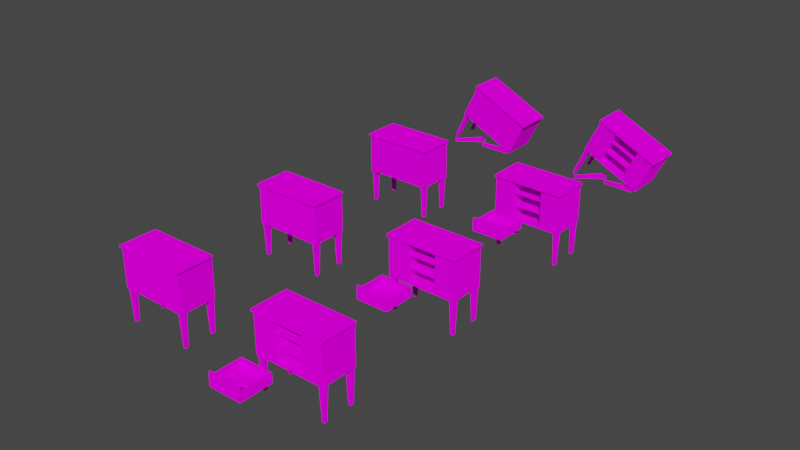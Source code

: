 # Source: tabcabnta.blend  (saved by Blender 2.92.15; exported with 4.5.12 LTS)
import bpy
from mathutils import Matrix  # noqa: F401  (used for matrix-valued properties, if any)

bpy.ops.wm.read_factory_settings(use_empty=True)
scene = bpy.context.scene
scene.name = 'Scene'

# ---- collections
col_collection = bpy.data.collections.new('Collection'); scene.collection.children.link(col_collection)

# ---- images (referenced by path relative to the original .blend; pixels are not part of the script)
import os
ASSET_DIR = os.environ.get("B2B_ASSET_DIR", "")  # directory of the original .blend (textures are referenced by path, not embedded)
HERE = os.path.dirname(os.path.abspath(__file__))  # packed textures are extracted next to this script under _unpacked/

def load_image(name, relpath, width, height, colorspace="sRGB"):
    """Load a texture the original file referenced (path relative to the .blend, or extracted next to this script)."""
    p = next((c for c in (os.path.join(HERE, relpath), os.path.join(ASSET_DIR, relpath)) if relpath and os.path.exists(c)), "")
    if p:
        img = bpy.data.images.load(p, check_existing=True)
        img.name = name
    else:  # same state as the original file: an image datablock whose file is absent (Cycles renders it pink)
        img = bpy.data.images.new(name, width, height)
        img.source = "FILE"
        img.filepath = "//" + (relpath or name)
    img.colorspace_settings.name = colorspace
    return img
img_tabcabnta_png = load_image('tabcabnta.png', 'tabcabnta.png', 1024, 1024, 'sRGB')
img_tabcabntx_png = load_image('tabcabntx.png', 'tabcabntx.png', 1024, 1024, 'sRGB')
img_tabcabnty_png = load_image('tabcabnty.png', 'tabcabnty.png', 1024, 1024, 'sRGB')

# ---- materials (node trees are filled in below, after node groups)
mat_tabcabnta = bpy.data.materials.new('tabcabnta')
mat_tabcabnta.use_transparent_shadow = False
mat_tabcabntx = bpy.data.materials.new('tabcabntx')
mat_tabcabntx.use_transparent_shadow = False
mat_tabcabnty = bpy.data.materials.new('tabcabnty')
mat_tabcabnty.use_transparent_shadow = False

# ---- material node trees
mat_tabcabnta.use_nodes = True; mat_tabcabnta.node_tree.nodes.clear()
_N = mat_tabcabnta.node_tree.nodes; _L = mat_tabcabnta.node_tree.links
n0 = _N.new('ShaderNodeOutputMaterial'); n0.name = 'Material Output'; n0.location = (300, 300)
n1 = _N.new('ShaderNodeBsdfDiffuse'); n1.name = 'Diffuse BSDF'; n1.location = (10, 300)
n1.inputs[1].default_value = 0.5
n2 = _N.new('ShaderNodeTexImage'); n2.name = 'Image Texture'; n2.location = (-280, 280)
n2.image = img_tabcabnta_png
_L.new(n1.outputs[0], n0.inputs[0])
_L.new(n2.outputs[0], n1.inputs[0])
n0.is_active_output = True
mat_tabcabntx.use_nodes = True; mat_tabcabntx.node_tree.nodes.clear()
_N = mat_tabcabntx.node_tree.nodes; _L = mat_tabcabntx.node_tree.links
n0 = _N.new('ShaderNodeOutputMaterial'); n0.name = 'Material Output'; n0.location = (300, 300)
n1 = _N.new('ShaderNodeBsdfDiffuse'); n1.name = 'Diffuse BSDF'; n1.location = (10, 300)
n1.inputs[1].default_value = 0.5
n2 = _N.new('ShaderNodeTexImage'); n2.name = 'Image Texture'; n2.location = (-280, 280)
n2.image = img_tabcabntx_png
_L.new(n1.outputs[0], n0.inputs[0])
_L.new(n2.outputs[0], n1.inputs[0])
n0.is_active_output = True
mat_tabcabnty.use_nodes = True; mat_tabcabnty.node_tree.nodes.clear()
_N = mat_tabcabnty.node_tree.nodes; _L = mat_tabcabnty.node_tree.links
n0 = _N.new('ShaderNodeOutputMaterial'); n0.name = 'Material Output'; n0.location = (300, 300)
n1 = _N.new('ShaderNodeBsdfDiffuse'); n1.name = 'Diffuse BSDF'; n1.location = (10, 300)
n1.inputs[1].default_value = 0.5
n2 = _N.new('ShaderNodeTexImage'); n2.name = 'Image Texture'; n2.location = (-280, 280)
n2.image = img_tabcabnty_png
_L.new(n1.outputs[0], n0.inputs[0])
_L.new(n2.outputs[0], n1.inputs[0])
n0.is_active_output = True

# ---- world
world_world = bpy.data.worlds.new('World'); scene.world = world_world
world_world.use_nodes = True; world_world.node_tree.nodes.clear()
_N = world_world.node_tree.nodes; _L = world_world.node_tree.links
n0 = _N.new('ShaderNodeOutputWorld'); n0.name = 'World Output'; n0.location = (300, 300)
n1 = _N.new('ShaderNodeBackground'); n1.name = 'Background'; n1.location = (10, 300)
n1.inputs[0].default_value = (0.05088, 0.05088, 0.05088, 1.0)
_L.new(n1.outputs[0], n0.inputs[0])
n0.is_active_output = True
world_world.color = (0.05088, 0.05088, 0.05088)
world_world.use_sun_shadow = False
world_world.sun_shadow_jitter_overblur = 0.0

# ---- meshes
me_object0 = bpy.data.meshes.new('Object0')
me_object0.from_pydata([(-2.223, -1.106, -0.2357), (2.223, -1.106, -0.2357), (2.223, 1.196, -0.2357), (-2.223, 1.196, -0.2357), (-2.315, -1.203, 2.365), (2.315, -1.203, 2.365), (2.315, 1.203, 2.365), (-2.315, 1.203, 2.365), (-2.315, -1.203, 2.241), (2.315, -1.203, 2.241), (2.315, 1.203, 2.241), (-2.315, 1.203, 2.241), (1.914, 0.7935, -0.2359), (2.192, 0.7935, -0.2359), (2.192, 1.15, -0.2359), (1.914, 1.15, -0.2359), (1.973, 0.8695, -2.365), (2.133, 0.8695, -2.365), (2.133, 1.074, -2.365), (1.973, 1.074, -2.365), (-2.223, -1.106, 2.24), (2.223, -1.106, 2.24), (2.223, 1.196, 2.24), (-2.223, 1.196, 2.24), (1.914, -1.069, -0.2359), (2.192, -1.069, -0.2359), (2.192, -0.7119, -0.2359), (1.914, -0.7119, -0.2359), (1.973, -0.9926, -2.365), (2.133, -0.9926, -2.365), (2.133, -0.7879, -2.365), (1.973, -0.7879, -2.365), (-2.176, 0.7935, -0.2359), (-1.898, 0.7935, -0.2359), (-1.898, 1.15, -0.2359), (-2.176, 1.15, -0.2359), (-2.117, 0.8695, -2.365), (-1.957, 0.8695, -2.365), (-1.957, 1.074, -2.365), (-2.117, 1.074, -2.365), (-2.176, -1.035, -0.2359), (-1.898, -1.035, -0.2359), (-1.898, -0.6786, -0.2359), (-2.176, -0.6786, -0.2359), (-2.117, -0.9594, -2.365), (-1.957, -0.9594, -2.365), (-1.957, -0.7546, -2.365), (-2.117, -0.7546, -2.365)], [], [(29, 28, 31, 30), (4, 7, 11, 8), (43, 42, 46, 47), (27, 26, 30, 31), (12, 15, 19, 16), (13, 12, 16, 17), (34, 33, 37, 38), (14, 13, 17, 18), (24, 27, 31, 28), (42, 41, 45, 46), (21, 20, 0, 1), (25, 24, 28, 29), (22, 21, 1, 2), (7, 6, 10, 11), (5, 4, 8, 9), (6, 5, 9, 10), (7, 4, 5, 6), (9, 8, 11, 10), (20, 23, 3, 0), (45, 44, 47, 46), (23, 22, 2, 3), (17, 16, 19, 18), (37, 36, 39, 38), (32, 35, 39, 36), (26, 25, 29, 30), (33, 32, 36, 37), (35, 34, 38, 39), (40, 43, 47, 44), (41, 40, 44, 45), (15, 14, 18, 19), (1, 0, 3, 2)])
_uv = me_object0.uv_layers.new(name='UVMap')
_uv.uv.foreach_set('vector', [0.9599, -0.001324, 0.9028, -0.001324, 0.9028, -0.001324, 0.9599, -0.001324, 0.6709, 1.031, 0.6709, -0.03076, 0.659, -0.03076, 0.659, 1.031, 0.8817, 0.9977, 0.9811, 0.9977, 0.9599, -0.001324, 0.9028, -0.001324, 0.8817, 0.9977, 0.9811, 0.9977, 0.9599, -0.001324, 0.9028, -0.001324, 0.9914, 0.9976, 0.887, 0.9976, 0.9092, 0.005286, 0.9692, 0.005286, 0.9811, 0.9977, 0.8817, 0.9977, 0.9028, -0.001324, 0.9599, -0.001324, 0.887, 0.9976, 0.9914, 0.9976, 0.9692, 0.005286, 0.9092, 0.005286, 0.887, 0.9976, 0.9914, 0.9976, 0.9692, 0.005286, 0.9092, 0.005286, 0.9914, 0.9976, 0.887, 0.9976, 0.9092, 0.005286, 0.9692, 0.005286, 0.887, 0.9976, 0.9914, 0.9976, 0.9692, 0.005286, 0.9092, 0.005286, 0.4994, 0.9979, 0.001898, 0.9979, 0.001898, 0.001289, 0.4994, 0.001289, 0.9811, 0.9977, 0.8817, 0.9977, 0.9028, -0.001324, 0.9599, -0.001324, 0.7502, 1.002, 0.8753, 1.002, 0.8753, -0.008505, 0.7502, -0.008505, 0.6709, 0.9987, 0.6709, -0.9181, 0.659, -0.9181, 0.659, 0.9987, 0.6709, -0.9181, 0.6709, 0.9987, 0.659, 0.9987, 0.659, -0.9181, 0.6709, -0.03076, 0.6709, 1.031, 0.659, 1.031, 0.659, -0.03076, 0.7501, 0.9987, 0.4999, 0.9987, 0.4999, -0.9181, 0.7501, -0.9181, 0.4999, -0.9181, 0.4999, 0.9987, 0.7501, 0.9987, 0.7501, -0.9181, 0.8753, 1.002, 0.7502, 1.002, 0.7502, -0.008505, 0.8753, -0.008505, 0.9599, -0.001324, 0.9028, -0.001324, 0.9028, -0.001324, 0.9599, -0.001324, 0.7495, 0.9962, 0.7495, 0.001162, 0.5003, 0.001162, 0.5003, 0.9962, 0.9599, -0.001324, 0.9028, -0.001324, 0.9028, -0.001324, 0.9599, -0.001324, 0.9599, -0.001324, 0.9028, -0.001324, 0.9028, -0.001324, 0.9599, -0.001324, 0.9914, 0.9976, 0.887, 0.9976, 0.9092, 0.005286, 0.9692, 0.005286, 0.887, 0.9976, 0.9914, 0.9976, 0.9692, 0.005286, 0.9092, 0.005286, 0.9811, 0.9977, 0.8817, 0.9977, 0.9028, -0.001324, 0.9599, -0.001324, 0.8817, 0.9977, 0.9811, 0.9977, 0.9599, -0.001324, 0.9028, -0.001324, 0.9914, 0.9976, 0.887, 0.9976, 0.9092, 0.005286, 0.9692, 0.005286, 0.9811, 0.9977, 0.8817, 0.9977, 0.9028, -0.001324, 0.9599, -0.001324, 0.8817, 0.9977, 0.9811, 0.9977, 0.9599, -0.001324, 0.9028, -0.001324, 0.4978, -0.9539, 0.4978, 0.9977, 0.7504, 0.9977, 0.7504, -0.9539])
me_object0.materials.append(mat_tabcabnta)
me_object0.use_remesh_fix_poles = True
me_object0.use_remesh_preserve_attributes = False
me_object0.use_mirror_vertex_groups = False
me_object0.update()
me_object0_001 = bpy.data.meshes.new('Object0.001')
me_object0_001.from_pydata([(-2.223, -1.106, -0.2357), (2.223, -1.106, -0.2357), (2.223, 1.196, -0.2357), (-2.223, 1.196, -0.2357), (-2.315, -1.203, 2.365), (2.315, -1.203, 2.365), (2.315, 1.203, 2.365), (-2.315, 1.203, 2.365), (-2.315, -1.203, 2.241), (2.315, -1.203, 2.241), (2.315, 1.203, 2.241), (-2.315, 1.203, 2.241), (1.914, 0.7935, -0.2359), (2.192, 0.7935, -0.2359), (2.192, 1.15, -0.2359), (1.914, 1.15, -0.2359), (1.973, 0.8695, -2.365), (2.133, 0.8695, -2.365), (2.133, 1.074, -2.365), (1.973, 1.074, -2.365), (-2.223, -1.106, 2.24), (2.223, -1.106, 2.24), (2.223, 1.196, 2.24), (-2.223, 1.196, 2.24), (1.914, -1.069, -0.2359), (2.192, -1.069, -0.2359), (2.192, -0.7119, -0.2359), (1.914, -0.7119, -0.2359), (1.973, -0.9926, -2.365), (2.133, -0.9926, -2.365), (2.133, -0.7879, -2.365), (1.973, -0.7879, -2.365), (-2.176, 0.7935, -0.2359), (-1.898, 0.7935, -0.2359), (-1.898, 1.15, -0.2359), (-2.176, 1.15, -0.2359), (-2.117, 0.8695, -2.365), (-1.957, 0.8695, -2.365), (-1.957, 1.074, -2.365), (-2.117, 1.074, -2.365), (-2.176, -1.035, -0.2359), (-1.898, -1.035, -0.2359), (-1.898, -0.6786, -0.2359), (-2.176, -0.6786, -0.2359), (-2.117, -0.9594, -2.365), (-1.957, -0.9594, -2.365), (-1.957, -0.7546, -2.365), (-2.117, -0.7546, -2.365), (-1.0, -1.106, 2.24), (1.0, -1.106, 2.24), (-0.9492, -1.106, -0.1849), (0.9492, -1.106, -0.1849), (-1.0, -1.106, -0.2357), (-0.9492, -1.106, 2.19), (0.9492, -1.106, 2.19), (1.0, -1.106, -0.2357), (-0.9492, 0.9986, 2.19), (0.9492, 0.9986, 2.19), (-0.9492, 0.9986, -0.1849), (0.9492, 0.9986, -0.1849), (-0.9492, -0.9472, 0.6516), (0.9492, -0.9472, 0.6516), (-0.9492, 0.9986, 0.6516), (0.9492, 0.9986, 0.6516), (-0.9492, -0.9472, 0.5965), (0.9492, -0.9472, 0.5965), (-0.9492, 0.9986, 0.5965), (0.9492, 0.9986, 0.5965), (-0.9492, -0.9472, 1.478), (0.9492, -0.9472, 1.478), (-0.9492, 0.9986, 1.478), (0.9492, 0.9986, 1.478), (-0.9492, -0.9472, 1.423), (0.9492, -0.9472, 1.423), (-0.9492, 0.9986, 1.423), (0.9492, 0.9986, 1.423)], [], [(29, 28, 31, 30), (4, 7, 11, 8), (43, 42, 46, 47), (27, 26, 30, 31), (12, 15, 19, 16), (13, 12, 16, 17), (34, 33, 37, 38), (14, 13, 17, 18), (24, 27, 31, 28), (42, 41, 45, 46), (25, 24, 28, 29), (22, 21, 1, 2), (7, 6, 10, 11), (5, 4, 8, 9), (6, 5, 9, 10), (7, 4, 5, 6), (9, 8, 11, 10), (20, 23, 3, 0), (45, 44, 47, 46), (23, 22, 2, 3), (17, 16, 19, 18), (37, 36, 39, 38), (32, 35, 39, 36), (26, 25, 29, 30), (33, 32, 36, 37), (35, 34, 38, 39), (40, 43, 47, 44), (41, 40, 44, 45), (15, 14, 18, 19), (1, 55, 52, 0, 3, 2), (52, 48, 20, 0), (50, 51, 59, 58), (21, 49, 55, 1), (53, 54, 49, 48), (51, 50, 52, 55), (54, 51, 55, 49), (50, 53, 48, 52), (59, 57, 56, 58), (54, 53, 56, 57), (51, 54, 57, 59), (53, 50, 58, 56), (60, 61, 63, 62), (64, 66, 67, 65), (68, 72, 73, 69), (72, 74, 75, 73), (68, 69, 71, 70), (60, 64, 65, 61)])
_uv = me_object0_001.uv_layers.new(name='UVMap')
_uv.uv.foreach_set('vector', [0.9599, -0.001324, 0.9028, -0.001324, 0.9028, -0.001324, 0.9599, -0.001324, 0.6709, 1.031, 0.6709, -0.03076, 0.659, -0.03076, 0.659, 1.031, 0.8817, 0.9977, 0.9811, 0.9977, 0.9599, -0.001324, 0.9028, -0.001324, 0.8817, 0.9977, 0.9811, 0.9977, 0.9599, -0.001324, 0.9028, -0.001324, 0.9914, 0.9976, 0.887, 0.9976, 0.9092, 0.005286, 0.9692, 0.005286, 0.9811, 0.9977, 0.8817, 0.9977, 0.9028, -0.001324, 0.9599, -0.001324, 0.887, 0.9976, 0.9914, 0.9976, 0.9692, 0.005286, 0.9092, 0.005286, 0.887, 0.9976, 0.9914, 0.9976, 0.9692, 0.005286, 0.9092, 0.005286, 0.9914, 0.9976, 0.887, 0.9976, 0.9092, 0.005286, 0.9692, 0.005286, 0.887, 0.9976, 0.9914, 0.9976, 0.9692, 0.005286, 0.9092, 0.005286, 0.9811, 0.9977, 0.8817, 0.9977, 0.9028, -0.001324, 0.9599, -0.001324, 0.7502, 1.002, 0.8753, 1.002, 0.8753, -0.008505, 0.7502, -0.008505, 0.6709, 0.9987, 0.6709, -0.9181, 0.659, -0.9181, 0.659, 0.9987, 0.6709, -0.9181, 0.6709, 0.9987, 0.659, 0.9987, 0.659, -0.9181, 0.6709, -0.03076, 0.6709, 1.031, 0.659, 1.031, 0.659, -0.03076, 0.7501, 0.9987, 0.4999, 0.9987, 0.4999, -0.9181, 0.7501, -0.9181, 0.4999, -0.9181, 0.4999, 0.9987, 0.7501, 0.9987, 0.7501, -0.9181, 0.8753, 1.002, 0.7502, 1.002, 0.7502, -0.008505, 0.8753, -0.008505, 0.9599, -0.001324, 0.9028, -0.001324, 0.9028, -0.001324, 0.9599, -0.001324, 0.7495, 0.9962, 0.7495, 0.001162, 0.5003, 0.001162, 0.5003, 0.9962, 0.9599, -0.001324, 0.9028, -0.001324, 0.9028, -0.001324, 0.9599, -0.001324, 0.9599, -0.001324, 0.9028, -0.001324, 0.9028, -0.001324, 0.9599, -0.001324, 0.9914, 0.9976, 0.887, 0.9976, 0.9092, 0.005286, 0.9692, 0.005286, 0.887, 0.9976, 0.9914, 0.9976, 0.9692, 0.005286, 0.9092, 0.005286, 0.9811, 0.9977, 0.8817, 0.9977, 0.9028, -0.001324, 0.9599, -0.001324, 0.8817, 0.9977, 0.9811, 0.9977, 0.9599, -0.001324, 0.9028, -0.001324, 0.9914, 0.9976, 0.887, 0.9976, 0.9092, 0.005286, 0.9692, 0.005286, 0.9811, 0.9977, 0.8817, 0.9977, 0.9028, -0.001324, 0.9599, -0.001324, 0.8817, 0.9977, 0.9811, 0.9977, 0.9599, -0.001324, 0.9028, -0.001324, 0.4978, -0.9539, 0.4978, -0.4171, 0.4978, 0.4609, 0.4978, 0.9977, 0.7504, 0.9977, 0.7504, -0.9539, 0.1387, 0.001289, 0.1387, 0.9979, 0.001898, 0.9979, 0.001898, 0.001289, 0.5, 0.0, 0.75, 0.0, 0.75, 1.0, 0.5, 1.0, 0.4994, 0.9979, 0.3626, 0.9979, 0.3626, 0.001289, 0.4994, 0.001289, 0.1444, 0.9775, 0.3569, 0.9775, 0.3626, 0.9979, 0.1387, 0.9979, 0.3569, 0.02173, 0.1444, 0.02173, 0.1387, 0.001289, 0.3626, 0.001289, 0.3569, 0.9775, 0.3569, 0.02173, 0.3626, 0.001289, 0.3626, 0.9979, 0.1444, 0.02173, 0.1444, 0.9775, 0.1387, 0.9979, 0.1387, 0.001289, 0.75, 0.0, 0.75, 1.0, 0.5, 1.0, 0.5, 0.0, 0.75, 1.0, 0.5, 1.0, 0.5, 0.0, 0.75, 0.0, 0.5, 0.0, 0.5, 1.0, 0.75, 1.0, 0.75, 0.0, 0.5, 1.0, 0.5, 0.0, 0.75, 0.0, 0.75, 1.0, 0.5, 0.0, 0.75, 0.0, 0.75, 1.0, 0.5, 1.0, 0.5, 0.0, 0.5, 1.0, 0.75, 1.0, 0.75, 0.0, 0.5, 0.0, 0.5, 0.0, 0.75, 0.0, 0.75, 0.0, 0.5, 0.0, 0.5, 1.0, 0.75, 1.0, 0.75, 0.0, 0.5, 0.0, 0.75, 0.0, 0.75, 1.0, 0.5, 1.0, 0.5, 0.0, 0.5, 0.0, 0.75, 0.0, 0.75, 0.0])
me_object0_001.materials.append(mat_tabcabnta)
me_object0_001.use_remesh_fix_poles = True
me_object0_001.use_remesh_preserve_attributes = False
me_object0_001.use_mirror_vertex_groups = False
me_object0_001.update()
me_object0_002 = bpy.data.meshes.new('Object0.002')
me_object0_002.from_pydata([(-1.0, -1.0, -0.4127), (-1.0, -1.0, 0.4127), (1.0, -1.0, 0.4127), (1.0, -1.0, -0.4127), (1.0, -0.8973, 0.4127), (-1.0, -0.8973, 0.4127), (0.9221, -0.8194, 0.1659), (-0.9221, -0.8194, 0.1659), (1.0, 1.0, -0.4127), (-1.0, 1.0, -0.4127), (-0.9221, 0.9225, 0.1659), (0.9221, 0.9225, 0.1659), (1.0, -0.8973, 0.1659), (-1.0, -0.8973, 0.1659), (1.0, 1.0, 0.1659), (-1.0, 1.0, 0.1659), (0.9221, -0.8194, -0.3177), (-0.9221, -0.8194, -0.3177), (0.9221, 0.9225, -0.3177), (-0.9221, 0.9225, -0.3177)], [], [(3, 2, 1, 0), (12, 13, 5, 4), (0, 1, 5, 13, 15, 9), (12, 4, 2, 3, 8, 14), (2, 4, 5, 1), (8, 9, 15, 14), (7, 17, 19, 10), (7, 13, 12, 6), (11, 14, 15, 10), (10, 15, 13, 7), (6, 12, 14, 11), (16, 18, 19, 17), (6, 16, 17, 7), (11, 18, 16, 6), (10, 19, 18, 11), (3, 0, 9, 8)])
_uv = me_object0_002.uv_layers.new(name='UVMap')
_uv.uv.foreach_set('vector', [0.3626, 0.3335, 0.3626, 0.6657, 0.1387, 0.6657, 0.1387, 0.3335, 0.5312, 0.05674, 0.5312, 0.9522, 0.5561, 0.9522, 0.5561, 0.05674, 0.5, 2.98e-08, 0.75, 0.0, 0.75, 0.05151, 0.6753, 0.05151, 0.6753, 1.0, 0.5, 1.0, 0.6753, 0.9485, 0.75, 0.9485, 0.75, 1.0, 0.5, 1.0, 0.5, 2.98e-08, 0.6753, 0.0, 0.5265, -0.003074, 0.5339, -0.003074, 0.5339, 0.5716, 0.5265, 0.5716, 0.6184, 0.03945, 0.6184, 0.9349, 0.6766, 0.9349, 0.6766, 0.03945, 0.7323, 0.9705, 0.6682, 0.9705, 0.6682, 0.04675, 0.7323, 0.04675, 0.1347, 0.04105, 0.125, 0.0, 0.375, 0.0, 0.3653, 0.04105, 0.3653, 0.959, 0.375, 1.0, 0.125, 1.0, 0.1347, 0.959, 0.1347, 0.959, 0.125, 1.0, 0.125, 0.0, 0.1347, 0.04105, 0.3653, 0.04105, 0.375, 0.0, 0.375, 1.0, 0.3653, 0.959, 0.75, 0.0, 0.75, 1.0, 0.5, 1.0, 0.5, 0.0, 0.6533, -0.02131, 0.5868, -0.02131, 0.5868, 0.9932, 0.6533, 0.9932, 0.7323, 0.04675, 0.6682, 0.04675, 0.6682, 0.9705, 0.7323, 0.9705, 0.6533, 0.9932, 0.5868, 0.9932, 0.5868, -0.02131, 0.6533, -0.02131, 0.75, 1.0, 0.5, 1.0, 0.5, 0.0, 0.75, 0.0])
me_object0_002.materials.append(mat_tabcabnta)
me_object0_002.use_remesh_fix_poles = True
me_object0_002.use_remesh_preserve_attributes = False
me_object0_002.use_mirror_vertex_groups = False
me_object0_002.update()
me_object0_003 = bpy.data.meshes.new('Object0.003')
me_object0_003.from_pydata([(-2.223, -1.106, -0.2357), (2.223, -1.106, -0.2357), (2.223, 1.196, -0.2357), (-2.223, 1.196, -0.2357), (-2.315, -1.203, 2.365), (2.315, -1.203, 2.365), (2.315, 1.203, 2.365), (-2.315, 1.203, 2.365), (-2.315, -1.203, 2.241), (2.315, -1.203, 2.241), (2.315, 1.203, 2.241), (-2.315, 1.203, 2.241), (1.914, 0.7935, -0.2359), (2.192, 0.7935, -0.2359), (2.192, 1.15, -0.2359), (1.914, 1.15, -0.2359), (1.973, 0.8695, -2.365), (2.133, 0.8695, -2.365), (2.133, 1.074, -2.365), (1.973, 1.074, -2.365), (-2.223, -1.106, 2.24), (2.223, -1.106, 2.24), (2.223, 1.196, 2.24), (-2.223, 1.196, 2.24), (1.914, -1.069, -0.2359), (2.192, -1.069, -0.2359), (2.192, -0.7119, -0.2359), (1.914, -0.7119, -0.2359), (1.973, -0.9926, -2.365), (2.133, -0.9926, -2.365), (2.133, -0.7879, -2.365), (1.973, -0.7879, -2.365), (-2.176, 0.7935, -0.2359), (-1.898, 0.7935, -0.2359), (-1.898, 1.15, -0.2359), (-2.176, 1.15, -0.2359), (-2.117, 0.8695, -2.365), (-1.957, 0.8695, -2.365), (-1.957, 1.074, -2.365), (-2.117, 1.074, -2.365), (-2.176, -1.035, -0.2359), (-1.898, -1.035, -0.2359), (-1.898, -0.6786, -0.2359), (-2.176, -0.6786, -0.2359), (-2.117, -0.9594, -2.365), (-1.957, -0.9594, -2.365), (-1.957, -0.7546, -2.365), (-2.117, -0.7546, -2.365)], [], [(29, 28, 31, 30), (4, 7, 11, 8), (43, 42, 46, 47), (27, 26, 30, 31), (12, 15, 19, 16), (13, 12, 16, 17), (34, 33, 37, 38), (14, 13, 17, 18), (24, 27, 31, 28), (42, 41, 45, 46), (21, 20, 0, 1), (25, 24, 28, 29), (22, 21, 1, 2), (7, 6, 10, 11), (5, 4, 8, 9), (6, 5, 9, 10), (7, 4, 5, 6), (9, 8, 11, 10), (20, 23, 3, 0), (45, 44, 47, 46), (23, 22, 2, 3), (17, 16, 19, 18), (37, 36, 39, 38), (32, 35, 39, 36), (26, 25, 29, 30), (33, 32, 36, 37), (35, 34, 38, 39), (40, 43, 47, 44), (41, 40, 44, 45), (15, 14, 18, 19), (1, 0, 3, 2)])
_uv = me_object0_003.uv_layers.new(name='UVMap')
_uv.uv.foreach_set('vector', [0.9599, -0.001324, 0.9028, -0.001324, 0.9028, -0.001324, 0.9599, -0.001324, 0.6709, 1.031, 0.6709, -0.03076, 0.659, -0.03076, 0.659, 1.031, 0.8817, 0.9977, 0.9811, 0.9977, 0.9599, -0.001324, 0.9028, -0.001324, 0.8817, 0.9977, 0.9811, 0.9977, 0.9599, -0.001324, 0.9028, -0.001324, 0.9914, 0.9976, 0.887, 0.9976, 0.9092, 0.005286, 0.9692, 0.005286, 0.9811, 0.9977, 0.8817, 0.9977, 0.9028, -0.001324, 0.9599, -0.001324, 0.887, 0.9976, 0.9914, 0.9976, 0.9692, 0.005286, 0.9092, 0.005286, 0.887, 0.9976, 0.9914, 0.9976, 0.9692, 0.005286, 0.9092, 0.005286, 0.9914, 0.9976, 0.887, 0.9976, 0.9092, 0.005286, 0.9692, 0.005286, 0.887, 0.9976, 0.9914, 0.9976, 0.9692, 0.005286, 0.9092, 0.005286, 0.4994, 0.9979, 0.001898, 0.9979, 0.001898, 0.001289, 0.4994, 0.001289, 0.9811, 0.9977, 0.8817, 0.9977, 0.9028, -0.001324, 0.9599, -0.001324, 0.7502, 1.002, 0.8753, 1.002, 0.8753, -0.008505, 0.7502, -0.008505, 0.6709, 0.9987, 0.6709, -0.9181, 0.659, -0.9181, 0.659, 0.9987, 0.6709, -0.9181, 0.6709, 0.9987, 0.659, 0.9987, 0.659, -0.9181, 0.6709, -0.03076, 0.6709, 1.031, 0.659, 1.031, 0.659, -0.03076, 0.7501, 0.9987, 0.4999, 0.9987, 0.4999, -0.9181, 0.7501, -0.9181, 0.4999, -0.9181, 0.4999, 0.9987, 0.7501, 0.9987, 0.7501, -0.9181, 0.8753, 1.002, 0.7502, 1.002, 0.7502, -0.008505, 0.8753, -0.008505, 0.9599, -0.001324, 0.9028, -0.001324, 0.9028, -0.001324, 0.9599, -0.001324, 0.7495, 0.9962, 0.7495, 0.001162, 0.5003, 0.001162, 0.5003, 0.9962, 0.9599, -0.001324, 0.9028, -0.001324, 0.9028, -0.001324, 0.9599, -0.001324, 0.9599, -0.001324, 0.9028, -0.001324, 0.9028, -0.001324, 0.9599, -0.001324, 0.9914, 0.9976, 0.887, 0.9976, 0.9092, 0.005286, 0.9692, 0.005286, 0.887, 0.9976, 0.9914, 0.9976, 0.9692, 0.005286, 0.9092, 0.005286, 0.9811, 0.9977, 0.8817, 0.9977, 0.9028, -0.001324, 0.9599, -0.001324, 0.8817, 0.9977, 0.9811, 0.9977, 0.9599, -0.001324, 0.9028, -0.001324, 0.9914, 0.9976, 0.887, 0.9976, 0.9092, 0.005286, 0.9692, 0.005286, 0.9811, 0.9977, 0.8817, 0.9977, 0.9028, -0.001324, 0.9599, -0.001324, 0.8817, 0.9977, 0.9811, 0.9977, 0.9599, -0.001324, 0.9028, -0.001324, 0.4978, -0.9539, 0.4978, 0.9977, 0.7504, 0.9977, 0.7504, -0.9539])
me_object0_003.materials.append(mat_tabcabntx)
me_object0_003.use_remesh_fix_poles = True
me_object0_003.use_remesh_preserve_attributes = False
me_object0_003.use_mirror_vertex_groups = False
me_object0_003.update()
me_object0_004 = bpy.data.meshes.new('Object0.004')
me_object0_004.from_pydata([(-2.223, -1.106, -0.2357), (2.223, -1.106, -0.2357), (2.223, 1.196, -0.2357), (-2.223, 1.196, -0.2357), (-2.315, -1.203, 2.365), (2.315, -1.203, 2.365), (2.315, 1.203, 2.365), (-2.315, 1.203, 2.365), (-2.315, -1.203, 2.241), (2.315, -1.203, 2.241), (2.315, 1.203, 2.241), (-2.315, 1.203, 2.241), (1.914, 0.7935, -0.2359), (2.192, 0.7935, -0.2359), (2.192, 1.15, -0.2359), (1.914, 1.15, -0.2359), (1.973, 0.8695, -2.365), (2.133, 0.8695, -2.365), (2.133, 1.074, -2.365), (1.973, 1.074, -2.365), (-2.223, -1.106, 2.24), (2.223, -1.106, 2.24), (2.223, 1.196, 2.24), (-2.223, 1.196, 2.24), (1.914, -1.069, -0.2359), (2.192, -1.069, -0.2359), (2.192, -0.7119, -0.2359), (1.914, -0.7119, -0.2359), (1.973, -0.9926, -2.365), (2.133, -0.9926, -2.365), (2.133, -0.7879, -2.365), (1.973, -0.7879, -2.365), (-2.176, 0.7935, -0.2359), (-1.898, 0.7935, -0.2359), (-1.898, 1.15, -0.2359), (-2.176, 1.15, -0.2359), (-2.117, 0.8695, -2.365), (-1.957, 0.8695, -2.365), (-1.957, 1.074, -2.365), (-2.117, 1.074, -2.365), (-2.176, -1.035, -0.2359), (-1.898, -1.035, -0.2359), (-1.898, -0.6786, -0.2359), (-2.176, -0.6786, -0.2359), (-2.117, -0.9594, -2.365), (-1.957, -0.9594, -2.365), (-1.957, -0.7546, -2.365), (-2.117, -0.7546, -2.365), (-1.0, -1.106, 2.24), (1.0, -1.106, 2.24), (-0.9492, -1.106, -0.1849), (0.9492, -1.106, -0.1849), (-1.0, -1.106, -0.2357), (-0.9492, -1.106, 2.19), (0.9492, -1.106, 2.19), (1.0, -1.106, -0.2357), (-0.9492, 0.9986, 2.19), (0.9492, 0.9986, 2.19), (-0.9492, 0.9986, -0.1849), (0.9492, 0.9986, -0.1849), (-0.9492, -0.9472, 0.6516), (0.9492, -0.9472, 0.6516), (-0.9492, 0.9986, 0.6516), (0.9492, 0.9986, 0.6516), (-0.9492, -0.9472, 0.5965), (0.9492, -0.9472, 0.5965), (-0.9492, 0.9986, 0.5965), (0.9492, 0.9986, 0.5965), (-0.9492, -0.9472, 1.478), (0.9492, -0.9472, 1.478), (-0.9492, 0.9986, 1.478), (0.9492, 0.9986, 1.478), (-0.9492, -0.9472, 1.423), (0.9492, -0.9472, 1.423), (-0.9492, 0.9986, 1.423), (0.9492, 0.9986, 1.423)], [], [(29, 28, 31, 30), (4, 7, 11, 8), (43, 42, 46, 47), (27, 26, 30, 31), (12, 15, 19, 16), (13, 12, 16, 17), (34, 33, 37, 38), (14, 13, 17, 18), (24, 27, 31, 28), (42, 41, 45, 46), (25, 24, 28, 29), (22, 21, 1, 2), (7, 6, 10, 11), (5, 4, 8, 9), (6, 5, 9, 10), (7, 4, 5, 6), (9, 8, 11, 10), (20, 23, 3, 0), (45, 44, 47, 46), (23, 22, 2, 3), (17, 16, 19, 18), (37, 36, 39, 38), (32, 35, 39, 36), (26, 25, 29, 30), (33, 32, 36, 37), (35, 34, 38, 39), (40, 43, 47, 44), (41, 40, 44, 45), (15, 14, 18, 19), (1, 55, 52, 0, 3, 2), (52, 48, 20, 0), (50, 51, 59, 58), (21, 49, 55, 1), (53, 54, 49, 48), (51, 50, 52, 55), (54, 51, 55, 49), (50, 53, 48, 52), (59, 57, 56, 58), (54, 53, 56, 57), (51, 54, 57, 59), (53, 50, 58, 56), (60, 61, 63, 62), (64, 66, 67, 65), (68, 72, 73, 69), (72, 74, 75, 73), (68, 69, 71, 70), (60, 64, 65, 61)])
_uv = me_object0_004.uv_layers.new(name='UVMap')
_uv.uv.foreach_set('vector', [0.9599, -0.001324, 0.9028, -0.001324, 0.9028, -0.001324, 0.9599, -0.001324, 0.6709, 1.031, 0.6709, -0.03076, 0.659, -0.03076, 0.659, 1.031, 0.8817, 0.9977, 0.9811, 0.9977, 0.9599, -0.001324, 0.9028, -0.001324, 0.8817, 0.9977, 0.9811, 0.9977, 0.9599, -0.001324, 0.9028, -0.001324, 0.9914, 0.9976, 0.887, 0.9976, 0.9092, 0.005286, 0.9692, 0.005286, 0.9811, 0.9977, 0.8817, 0.9977, 0.9028, -0.001324, 0.9599, -0.001324, 0.887, 0.9976, 0.9914, 0.9976, 0.9692, 0.005286, 0.9092, 0.005286, 0.887, 0.9976, 0.9914, 0.9976, 0.9692, 0.005286, 0.9092, 0.005286, 0.9914, 0.9976, 0.887, 0.9976, 0.9092, 0.005286, 0.9692, 0.005286, 0.887, 0.9976, 0.9914, 0.9976, 0.9692, 0.005286, 0.9092, 0.005286, 0.9811, 0.9977, 0.8817, 0.9977, 0.9028, -0.001324, 0.9599, -0.001324, 0.7502, 1.002, 0.8753, 1.002, 0.8753, -0.008505, 0.7502, -0.008505, 0.6709, 0.9987, 0.6709, -0.9181, 0.659, -0.9181, 0.659, 0.9987, 0.6709, -0.9181, 0.6709, 0.9987, 0.659, 0.9987, 0.659, -0.9181, 0.6709, -0.03076, 0.6709, 1.031, 0.659, 1.031, 0.659, -0.03076, 0.7501, 0.9987, 0.4999, 0.9987, 0.4999, -0.9181, 0.7501, -0.9181, 0.4999, -0.9181, 0.4999, 0.9987, 0.7501, 0.9987, 0.7501, -0.9181, 0.8753, 1.002, 0.7502, 1.002, 0.7502, -0.008505, 0.8753, -0.008505, 0.9599, -0.001324, 0.9028, -0.001324, 0.9028, -0.001324, 0.9599, -0.001324, 0.7495, 0.9962, 0.7495, 0.001162, 0.5003, 0.001162, 0.5003, 0.9962, 0.9599, -0.001324, 0.9028, -0.001324, 0.9028, -0.001324, 0.9599, -0.001324, 0.9599, -0.001324, 0.9028, -0.001324, 0.9028, -0.001324, 0.9599, -0.001324, 0.9914, 0.9976, 0.887, 0.9976, 0.9092, 0.005286, 0.9692, 0.005286, 0.887, 0.9976, 0.9914, 0.9976, 0.9692, 0.005286, 0.9092, 0.005286, 0.9811, 0.9977, 0.8817, 0.9977, 0.9028, -0.001324, 0.9599, -0.001324, 0.8817, 0.9977, 0.9811, 0.9977, 0.9599, -0.001324, 0.9028, -0.001324, 0.9914, 0.9976, 0.887, 0.9976, 0.9092, 0.005286, 0.9692, 0.005286, 0.9811, 0.9977, 0.8817, 0.9977, 0.9028, -0.001324, 0.9599, -0.001324, 0.8817, 0.9977, 0.9811, 0.9977, 0.9599, -0.001324, 0.9028, -0.001324, 0.4978, -0.9539, 0.4978, -0.4171, 0.4978, 0.4609, 0.4978, 0.9977, 0.7504, 0.9977, 0.7504, -0.9539, 0.1387, 0.001289, 0.1387, 0.9979, 0.001898, 0.9979, 0.001898, 0.001289, 0.5, 0.0, 0.75, 0.0, 0.75, 1.0, 0.5, 1.0, 0.4994, 0.9979, 0.3626, 0.9979, 0.3626, 0.001289, 0.4994, 0.001289, 0.1444, 0.9775, 0.3569, 0.9775, 0.3626, 0.9979, 0.1387, 0.9979, 0.3569, 0.02173, 0.1444, 0.02173, 0.1387, 0.001289, 0.3626, 0.001289, 0.3569, 0.9775, 0.3569, 0.02173, 0.3626, 0.001289, 0.3626, 0.9979, 0.1444, 0.02173, 0.1444, 0.9775, 0.1387, 0.9979, 0.1387, 0.001289, 0.75, 0.0, 0.75, 1.0, 0.5, 1.0, 0.5, 0.0, 0.75, 1.0, 0.5, 1.0, 0.5, 0.0, 0.75, 0.0, 0.5, 0.0, 0.5, 1.0, 0.75, 1.0, 0.75, 0.0, 0.5, 1.0, 0.5, 0.0, 0.75, 0.0, 0.75, 1.0, 0.5, 0.0, 0.75, 0.0, 0.75, 1.0, 0.5, 1.0, 0.5, 0.0, 0.5, 1.0, 0.75, 1.0, 0.75, 0.0, 0.5, 0.0, 0.5, 0.0, 0.75, 0.0, 0.75, 0.0, 0.5, 0.0, 0.5, 1.0, 0.75, 1.0, 0.75, 0.0, 0.5, 0.0, 0.75, 0.0, 0.75, 1.0, 0.5, 1.0, 0.5, 0.0, 0.5, 0.0, 0.75, 0.0, 0.75, 0.0])
me_object0_004.materials.append(mat_tabcabntx)
me_object0_004.use_remesh_fix_poles = True
me_object0_004.use_remesh_preserve_attributes = False
me_object0_004.use_mirror_vertex_groups = False
me_object0_004.update()
me_object0_005 = bpy.data.meshes.new('Object0.005')
me_object0_005.from_pydata([(-1.0, -1.0, -0.4127), (-1.0, -1.0, 0.4127), (1.0, -1.0, 0.4127), (1.0, -1.0, -0.4127), (1.0, -0.8973, 0.4127), (-1.0, -0.8973, 0.4127), (0.9221, -0.8194, 0.1659), (-0.9221, -0.8194, 0.1659), (1.0, 1.0, -0.4127), (-1.0, 1.0, -0.4127), (-0.9221, 0.9225, 0.1659), (0.9221, 0.9225, 0.1659), (1.0, -0.8973, 0.1659), (-1.0, -0.8973, 0.1659), (1.0, 1.0, 0.1659), (-1.0, 1.0, 0.1659), (0.9221, -0.8194, -0.3177), (-0.9221, -0.8194, -0.3177), (0.9221, 0.9225, -0.3177), (-0.9221, 0.9225, -0.3177)], [], [(3, 2, 1, 0), (12, 13, 5, 4), (0, 1, 5, 13, 15, 9), (12, 4, 2, 3, 8, 14), (2, 4, 5, 1), (8, 9, 15, 14), (7, 17, 19, 10), (7, 13, 12, 6), (11, 14, 15, 10), (10, 15, 13, 7), (6, 12, 14, 11), (16, 18, 19, 17), (6, 16, 17, 7), (11, 18, 16, 6), (10, 19, 18, 11), (3, 0, 9, 8)])
_uv = me_object0_005.uv_layers.new(name='UVMap')
_uv.uv.foreach_set('vector', [0.3626, 0.3335, 0.3626, 0.6657, 0.1387, 0.6657, 0.1387, 0.3335, 0.5312, 0.05674, 0.5312, 0.9522, 0.5561, 0.9522, 0.5561, 0.05674, 0.5, 2.98e-08, 0.75, 0.0, 0.75, 0.05151, 0.6753, 0.05151, 0.6753, 1.0, 0.5, 1.0, 0.6753, 0.9485, 0.75, 0.9485, 0.75, 1.0, 0.5, 1.0, 0.5, 2.98e-08, 0.6753, 0.0, 0.5265, -0.003074, 0.5339, -0.003074, 0.5339, 0.5716, 0.5265, 0.5716, 0.6184, 0.03945, 0.6184, 0.9349, 0.6766, 0.9349, 0.6766, 0.03945, 0.7323, 0.9705, 0.6682, 0.9705, 0.6682, 0.04675, 0.7323, 0.04675, 0.1347, 0.04105, 0.125, 0.0, 0.375, 0.0, 0.3653, 0.04105, 0.3653, 0.959, 0.375, 1.0, 0.125, 1.0, 0.1347, 0.959, 0.1347, 0.959, 0.125, 1.0, 0.125, 0.0, 0.1347, 0.04105, 0.3653, 0.04105, 0.375, 0.0, 0.375, 1.0, 0.3653, 0.959, 0.75, 0.0, 0.75, 1.0, 0.5, 1.0, 0.5, 0.0, 0.6533, -0.02131, 0.5868, -0.02131, 0.5868, 0.9932, 0.6533, 0.9932, 0.7323, 0.04675, 0.6682, 0.04675, 0.6682, 0.9705, 0.7323, 0.9705, 0.6533, 0.9932, 0.5868, 0.9932, 0.5868, -0.02131, 0.6533, -0.02131, 0.75, 1.0, 0.5, 1.0, 0.5, 0.0, 0.75, 0.0])
me_object0_005.materials.append(mat_tabcabntx)
me_object0_005.use_remesh_fix_poles = True
me_object0_005.use_remesh_preserve_attributes = False
me_object0_005.use_mirror_vertex_groups = False
me_object0_005.update()
me_object0_006 = bpy.data.meshes.new('Object0.006')
me_object0_006.from_pydata([(-2.223, -1.106, -0.2357), (2.223, -1.106, -0.2357), (2.223, 1.196, -0.2357), (-2.223, 1.196, -0.2357), (-2.315, -1.203, 2.365), (2.315, -1.203, 2.365), (2.315, 1.203, 2.365), (-2.315, 1.203, 2.365), (-2.315, -1.203, 2.241), (2.315, -1.203, 2.241), (2.315, 1.203, 2.241), (-2.315, 1.203, 2.241), (1.914, 0.7935, -0.2359), (2.192, 0.7935, -0.2359), (2.192, 1.15, -0.2359), (1.914, 1.15, -0.2359), (1.973, 0.8695, -2.365), (2.133, 0.8695, -2.365), (2.133, 1.074, -2.365), (1.973, 1.074, -2.365), (-2.223, -1.106, 2.24), (2.223, -1.106, 2.24), (2.223, 1.196, 2.24), (-2.223, 1.196, 2.24), (1.914, -1.069, -0.2359), (2.192, -1.069, -0.2359), (2.192, -0.7119, -0.2359), (1.914, -0.7119, -0.2359), (1.973, -0.9926, -2.365), (2.133, -0.9926, -2.365), (2.133, -0.7879, -2.365), (1.973, -0.7879, -2.365), (-2.176, 0.7935, -0.2359), (-1.898, 0.7935, -0.2359), (-1.898, 1.15, -0.2359), (-2.176, 1.15, -0.2359), (-2.117, 0.8695, -2.365), (-1.957, 0.8695, -2.365), (-1.957, 1.074, -2.365), (-2.117, 1.074, -2.365), (-2.176, -1.035, -0.2359), (-1.898, -1.035, -0.2359), (-1.898, -0.6786, -0.2359), (-2.176, -0.6786, -0.2359), (-2.117, -0.9594, -2.365), (-1.957, -0.9594, -2.365), (-1.957, -0.7546, -2.365), (-2.117, -0.7546, -2.365)], [], [(29, 28, 31, 30), (4, 7, 11, 8), (43, 42, 46, 47), (27, 26, 30, 31), (12, 15, 19, 16), (13, 12, 16, 17), (34, 33, 37, 38), (14, 13, 17, 18), (24, 27, 31, 28), (42, 41, 45, 46), (21, 20, 0, 1), (25, 24, 28, 29), (22, 21, 1, 2), (7, 6, 10, 11), (5, 4, 8, 9), (6, 5, 9, 10), (7, 4, 5, 6), (9, 8, 11, 10), (20, 23, 3, 0), (45, 44, 47, 46), (23, 22, 2, 3), (17, 16, 19, 18), (37, 36, 39, 38), (32, 35, 39, 36), (26, 25, 29, 30), (33, 32, 36, 37), (35, 34, 38, 39), (40, 43, 47, 44), (41, 40, 44, 45), (15, 14, 18, 19), (1, 0, 3, 2)])
_uv = me_object0_006.uv_layers.new(name='UVMap')
_uv.uv.foreach_set('vector', [0.9599, -0.001324, 0.9028, -0.001324, 0.9028, -0.001324, 0.9599, -0.001324, 0.6709, 1.031, 0.6709, -0.03076, 0.659, -0.03076, 0.659, 1.031, 0.8817, 0.9977, 0.9811, 0.9977, 0.9599, -0.001324, 0.9028, -0.001324, 0.8817, 0.9977, 0.9811, 0.9977, 0.9599, -0.001324, 0.9028, -0.001324, 0.9914, 0.9976, 0.887, 0.9976, 0.9092, 0.005286, 0.9692, 0.005286, 0.9811, 0.9977, 0.8817, 0.9977, 0.9028, -0.001324, 0.9599, -0.001324, 0.887, 0.9976, 0.9914, 0.9976, 0.9692, 0.005286, 0.9092, 0.005286, 0.887, 0.9976, 0.9914, 0.9976, 0.9692, 0.005286, 0.9092, 0.005286, 0.9914, 0.9976, 0.887, 0.9976, 0.9092, 0.005286, 0.9692, 0.005286, 0.887, 0.9976, 0.9914, 0.9976, 0.9692, 0.005286, 0.9092, 0.005286, 0.4994, 0.9979, 0.001898, 0.9979, 0.001898, 0.001289, 0.4994, 0.001289, 0.9811, 0.9977, 0.8817, 0.9977, 0.9028, -0.001324, 0.9599, -0.001324, 0.7502, 1.002, 0.8753, 1.002, 0.8753, -0.008505, 0.7502, -0.008505, 0.6709, 0.9987, 0.6709, -0.9181, 0.659, -0.9181, 0.659, 0.9987, 0.6709, -0.9181, 0.6709, 0.9987, 0.659, 0.9987, 0.659, -0.9181, 0.6709, -0.03076, 0.6709, 1.031, 0.659, 1.031, 0.659, -0.03076, 0.7501, 0.9987, 0.4999, 0.9987, 0.4999, -0.9181, 0.7501, -0.9181, 0.4999, -0.9181, 0.4999, 0.9987, 0.7501, 0.9987, 0.7501, -0.9181, 0.8753, 1.002, 0.7502, 1.002, 0.7502, -0.008505, 0.8753, -0.008505, 0.9599, -0.001324, 0.9028, -0.001324, 0.9028, -0.001324, 0.9599, -0.001324, 0.7495, 0.9962, 0.7495, 0.001162, 0.5003, 0.001162, 0.5003, 0.9962, 0.9599, -0.001324, 0.9028, -0.001324, 0.9028, -0.001324, 0.9599, -0.001324, 0.9599, -0.001324, 0.9028, -0.001324, 0.9028, -0.001324, 0.9599, -0.001324, 0.9914, 0.9976, 0.887, 0.9976, 0.9092, 0.005286, 0.9692, 0.005286, 0.887, 0.9976, 0.9914, 0.9976, 0.9692, 0.005286, 0.9092, 0.005286, 0.9811, 0.9977, 0.8817, 0.9977, 0.9028, -0.001324, 0.9599, -0.001324, 0.8817, 0.9977, 0.9811, 0.9977, 0.9599, -0.001324, 0.9028, -0.001324, 0.9914, 0.9976, 0.887, 0.9976, 0.9092, 0.005286, 0.9692, 0.005286, 0.9811, 0.9977, 0.8817, 0.9977, 0.9028, -0.001324, 0.9599, -0.001324, 0.8817, 0.9977, 0.9811, 0.9977, 0.9599, -0.001324, 0.9028, -0.001324, 0.4978, -0.9539, 0.4978, 0.9977, 0.7504, 0.9977, 0.7504, -0.9539])
me_object0_006.materials.append(mat_tabcabnty)
me_object0_006.use_remesh_fix_poles = True
me_object0_006.use_remesh_preserve_attributes = False
me_object0_006.use_mirror_vertex_groups = False
me_object0_006.update()
me_object0_007 = bpy.data.meshes.new('Object0.007')
me_object0_007.from_pydata([(-2.223, -1.106, -0.2357), (2.223, -1.106, -0.2357), (2.223, 1.196, -0.2357), (-2.223, 1.196, -0.2357), (-2.315, -1.203, 2.365), (2.315, -1.203, 2.365), (2.315, 1.203, 2.365), (-2.315, 1.203, 2.365), (-2.315, -1.203, 2.241), (2.315, -1.203, 2.241), (2.315, 1.203, 2.241), (-2.315, 1.203, 2.241), (1.914, 0.7935, -0.2359), (2.192, 0.7935, -0.2359), (2.192, 1.15, -0.2359), (1.914, 1.15, -0.2359), (1.973, 0.8695, -2.365), (2.133, 0.8695, -2.365), (2.133, 1.074, -2.365), (1.973, 1.074, -2.365), (-2.223, -1.106, 2.24), (2.223, -1.106, 2.24), (2.223, 1.196, 2.24), (-2.223, 1.196, 2.24), (1.914, -1.069, -0.2359), (2.192, -1.069, -0.2359), (2.192, -0.7119, -0.2359), (1.914, -0.7119, -0.2359), (1.973, -0.9926, -2.365), (2.133, -0.9926, -2.365), (2.133, -0.7879, -2.365), (1.973, -0.7879, -2.365), (-2.176, 0.7935, -0.2359), (-1.898, 0.7935, -0.2359), (-1.898, 1.15, -0.2359), (-2.176, 1.15, -0.2359), (-2.117, 0.8695, -2.365), (-1.957, 0.8695, -2.365), (-1.957, 1.074, -2.365), (-2.117, 1.074, -2.365), (-2.176, -1.035, -0.2359), (-1.898, -1.035, -0.2359), (-1.898, -0.6786, -0.2359), (-2.176, -0.6786, -0.2359), (-2.117, -0.9594, -2.365), (-1.957, -0.9594, -2.365), (-1.957, -0.7546, -2.365), (-2.117, -0.7546, -2.365), (-1.0, -1.106, 2.24), (1.0, -1.106, 2.24), (-0.9492, -1.106, -0.1849), (0.9492, -1.106, -0.1849), (-1.0, -1.106, -0.2357), (-0.9492, -1.106, 2.19), (0.9492, -1.106, 2.19), (1.0, -1.106, -0.2357), (-0.9492, 0.9986, 2.19), (0.9492, 0.9986, 2.19), (-0.9492, 0.9986, -0.1849), (0.9492, 0.9986, -0.1849), (-0.9492, -0.9472, 0.6516), (0.9492, -0.9472, 0.6516), (-0.9492, 0.9986, 0.6516), (0.9492, 0.9986, 0.6516), (-0.9492, -0.9472, 0.5965), (0.9492, -0.9472, 0.5965), (-0.9492, 0.9986, 0.5965), (0.9492, 0.9986, 0.5965), (-0.9492, -0.9472, 1.478), (0.9492, -0.9472, 1.478), (-0.9492, 0.9986, 1.478), (0.9492, 0.9986, 1.478), (-0.9492, -0.9472, 1.423), (0.9492, -0.9472, 1.423), (-0.9492, 0.9986, 1.423), (0.9492, 0.9986, 1.423)], [], [(29, 28, 31, 30), (4, 7, 11, 8), (43, 42, 46, 47), (27, 26, 30, 31), (12, 15, 19, 16), (13, 12, 16, 17), (34, 33, 37, 38), (14, 13, 17, 18), (24, 27, 31, 28), (42, 41, 45, 46), (25, 24, 28, 29), (22, 21, 1, 2), (7, 6, 10, 11), (5, 4, 8, 9), (6, 5, 9, 10), (7, 4, 5, 6), (9, 8, 11, 10), (20, 23, 3, 0), (45, 44, 47, 46), (23, 22, 2, 3), (17, 16, 19, 18), (37, 36, 39, 38), (32, 35, 39, 36), (26, 25, 29, 30), (33, 32, 36, 37), (35, 34, 38, 39), (40, 43, 47, 44), (41, 40, 44, 45), (15, 14, 18, 19), (1, 55, 52, 0, 3, 2), (52, 48, 20, 0), (50, 51, 59, 58), (21, 49, 55, 1), (53, 54, 49, 48), (51, 50, 52, 55), (54, 51, 55, 49), (50, 53, 48, 52), (59, 57, 56, 58), (54, 53, 56, 57), (51, 54, 57, 59), (53, 50, 58, 56), (60, 61, 63, 62), (64, 66, 67, 65), (68, 72, 73, 69), (72, 74, 75, 73), (68, 69, 71, 70), (60, 64, 65, 61)])
_uv = me_object0_007.uv_layers.new(name='UVMap')
_uv.uv.foreach_set('vector', [0.9599, -0.001324, 0.9028, -0.001324, 0.9028, -0.001324, 0.9599, -0.001324, 0.6709, 1.031, 0.6709, -0.03076, 0.659, -0.03076, 0.659, 1.031, 0.8817, 0.9977, 0.9811, 0.9977, 0.9599, -0.001324, 0.9028, -0.001324, 0.8817, 0.9977, 0.9811, 0.9977, 0.9599, -0.001324, 0.9028, -0.001324, 0.9914, 0.9976, 0.887, 0.9976, 0.9092, 0.005286, 0.9692, 0.005286, 0.9811, 0.9977, 0.8817, 0.9977, 0.9028, -0.001324, 0.9599, -0.001324, 0.887, 0.9976, 0.9914, 0.9976, 0.9692, 0.005286, 0.9092, 0.005286, 0.887, 0.9976, 0.9914, 0.9976, 0.9692, 0.005286, 0.9092, 0.005286, 0.9914, 0.9976, 0.887, 0.9976, 0.9092, 0.005286, 0.9692, 0.005286, 0.887, 0.9976, 0.9914, 0.9976, 0.9692, 0.005286, 0.9092, 0.005286, 0.9811, 0.9977, 0.8817, 0.9977, 0.9028, -0.001324, 0.9599, -0.001324, 0.7502, 1.002, 0.8753, 1.002, 0.8753, -0.008505, 0.7502, -0.008505, 0.6709, 0.9987, 0.6709, -0.9181, 0.659, -0.9181, 0.659, 0.9987, 0.6709, -0.9181, 0.6709, 0.9987, 0.659, 0.9987, 0.659, -0.9181, 0.6709, -0.03076, 0.6709, 1.031, 0.659, 1.031, 0.659, -0.03076, 0.7501, 0.9987, 0.4999, 0.9987, 0.4999, -0.9181, 0.7501, -0.9181, 0.4999, -0.9181, 0.4999, 0.9987, 0.7501, 0.9987, 0.7501, -0.9181, 0.8753, 1.002, 0.7502, 1.002, 0.7502, -0.008505, 0.8753, -0.008505, 0.9599, -0.001324, 0.9028, -0.001324, 0.9028, -0.001324, 0.9599, -0.001324, 0.7495, 0.9962, 0.7495, 0.001162, 0.5003, 0.001162, 0.5003, 0.9962, 0.9599, -0.001324, 0.9028, -0.001324, 0.9028, -0.001324, 0.9599, -0.001324, 0.9599, -0.001324, 0.9028, -0.001324, 0.9028, -0.001324, 0.9599, -0.001324, 0.9914, 0.9976, 0.887, 0.9976, 0.9092, 0.005286, 0.9692, 0.005286, 0.887, 0.9976, 0.9914, 0.9976, 0.9692, 0.005286, 0.9092, 0.005286, 0.9811, 0.9977, 0.8817, 0.9977, 0.9028, -0.001324, 0.9599, -0.001324, 0.8817, 0.9977, 0.9811, 0.9977, 0.9599, -0.001324, 0.9028, -0.001324, 0.9914, 0.9976, 0.887, 0.9976, 0.9092, 0.005286, 0.9692, 0.005286, 0.9811, 0.9977, 0.8817, 0.9977, 0.9028, -0.001324, 0.9599, -0.001324, 0.8817, 0.9977, 0.9811, 0.9977, 0.9599, -0.001324, 0.9028, -0.001324, 0.4978, -0.9539, 0.4978, -0.4171, 0.4978, 0.4609, 0.4978, 0.9977, 0.7504, 0.9977, 0.7504, -0.9539, 0.1387, 0.001289, 0.1387, 0.9979, 0.001898, 0.9979, 0.001898, 0.001289, 0.5, 0.0, 0.75, 0.0, 0.75, 1.0, 0.5, 1.0, 0.4994, 0.9979, 0.3626, 0.9979, 0.3626, 0.001289, 0.4994, 0.001289, 0.1444, 0.9775, 0.3569, 0.9775, 0.3626, 0.9979, 0.1387, 0.9979, 0.3569, 0.02173, 0.1444, 0.02173, 0.1387, 0.001289, 0.3626, 0.001289, 0.3569, 0.9775, 0.3569, 0.02173, 0.3626, 0.001289, 0.3626, 0.9979, 0.1444, 0.02173, 0.1444, 0.9775, 0.1387, 0.9979, 0.1387, 0.001289, 0.75, 0.0, 0.75, 1.0, 0.5, 1.0, 0.5, 0.0, 0.75, 1.0, 0.5, 1.0, 0.5, 0.0, 0.75, 0.0, 0.5, 0.0, 0.5, 1.0, 0.75, 1.0, 0.75, 0.0, 0.5, 1.0, 0.5, 0.0, 0.75, 0.0, 0.75, 1.0, 0.5, 0.0, 0.75, 0.0, 0.75, 1.0, 0.5, 1.0, 0.5, 0.0, 0.5, 1.0, 0.75, 1.0, 0.75, 0.0, 0.5, 0.0, 0.5, 0.0, 0.75, 0.0, 0.75, 0.0, 0.5, 0.0, 0.5, 1.0, 0.75, 1.0, 0.75, 0.0, 0.5, 0.0, 0.75, 0.0, 0.75, 1.0, 0.5, 1.0, 0.5, 0.0, 0.5, 0.0, 0.75, 0.0, 0.75, 0.0])
me_object0_007.materials.append(mat_tabcabnty)
me_object0_007.use_remesh_fix_poles = True
me_object0_007.use_remesh_preserve_attributes = False
me_object0_007.use_mirror_vertex_groups = False
me_object0_007.update()
me_object0_008 = bpy.data.meshes.new('Object0.008')
me_object0_008.from_pydata([(-1.0, -1.0, -0.4127), (-1.0, -1.0, 0.4127), (1.0, -1.0, 0.4127), (1.0, -1.0, -0.4127), (1.0, -0.8973, 0.4127), (-1.0, -0.8973, 0.4127), (0.9221, -0.8194, 0.1659), (-0.9221, -0.8194, 0.1659), (1.0, 1.0, -0.4127), (-1.0, 1.0, -0.4127), (-0.9221, 0.9225, 0.1659), (0.9221, 0.9225, 0.1659), (1.0, -0.8973, 0.1659), (-1.0, -0.8973, 0.1659), (1.0, 1.0, 0.1659), (-1.0, 1.0, 0.1659), (0.9221, -0.8194, -0.3177), (-0.9221, -0.8194, -0.3177), (0.9221, 0.9225, -0.3177), (-0.9221, 0.9225, -0.3177)], [], [(3, 2, 1, 0), (12, 13, 5, 4), (0, 1, 5, 13, 15, 9), (12, 4, 2, 3, 8, 14), (2, 4, 5, 1), (8, 9, 15, 14), (7, 17, 19, 10), (7, 13, 12, 6), (11, 14, 15, 10), (10, 15, 13, 7), (6, 12, 14, 11), (16, 18, 19, 17), (6, 16, 17, 7), (11, 18, 16, 6), (10, 19, 18, 11), (3, 0, 9, 8)])
_uv = me_object0_008.uv_layers.new(name='UVMap')
_uv.uv.foreach_set('vector', [0.3626, 0.3335, 0.3626, 0.6657, 0.1387, 0.6657, 0.1387, 0.3335, 0.5312, 0.05674, 0.5312, 0.9522, 0.5561, 0.9522, 0.5561, 0.05674, 0.5, 2.98e-08, 0.75, 0.0, 0.75, 0.05151, 0.6753, 0.05151, 0.6753, 1.0, 0.5, 1.0, 0.6753, 0.9485, 0.75, 0.9485, 0.75, 1.0, 0.5, 1.0, 0.5, 2.98e-08, 0.6753, 0.0, 0.5265, -0.003074, 0.5339, -0.003074, 0.5339, 0.5716, 0.5265, 0.5716, 0.6184, 0.03945, 0.6184, 0.9349, 0.6766, 0.9349, 0.6766, 0.03945, 0.7323, 0.9705, 0.6682, 0.9705, 0.6682, 0.04675, 0.7323, 0.04675, 0.1347, 0.04105, 0.125, 0.0, 0.375, 0.0, 0.3653, 0.04105, 0.3653, 0.959, 0.375, 1.0, 0.125, 1.0, 0.1347, 0.959, 0.1347, 0.959, 0.125, 1.0, 0.125, 0.0, 0.1347, 0.04105, 0.3653, 0.04105, 0.375, 0.0, 0.375, 1.0, 0.3653, 0.959, 0.75, 0.0, 0.75, 1.0, 0.5, 1.0, 0.5, 0.0, 0.6533, -0.02131, 0.5868, -0.02131, 0.5868, 0.9932, 0.6533, 0.9932, 0.7323, 0.04675, 0.6682, 0.04675, 0.6682, 0.9705, 0.7323, 0.9705, 0.6533, 0.9932, 0.5868, 0.9932, 0.5868, -0.02131, 0.6533, -0.02131, 0.75, 1.0, 0.5, 1.0, 0.5, 0.0, 0.75, 0.0])
me_object0_008.materials.append(mat_tabcabnty)
me_object0_008.use_remesh_fix_poles = True
me_object0_008.use_remesh_preserve_attributes = False
me_object0_008.use_mirror_vertex_groups = False
me_object0_008.update()
me_object0_009 = bpy.data.meshes.new('Object0.009')
me_object0_009.from_pydata([(-2.106, -1.106, 0.7491), (1.902, -1.106, -1.174), (1.902, 1.196, -1.174), (-2.106, 1.196, 0.7491), (-1.064, -1.203, 3.134), (3.11, -1.203, 1.131), (3.11, 1.203, 1.131), (-1.064, 1.203, 3.134), (-1.118, -1.203, 3.022), (3.056, -1.203, 1.018), (3.056, 1.203, 1.018), (-1.118, 1.203, 3.022), (-0.7319, -0.3285, -1.026), (-0.7217, -0.3285, -1.304), (-0.9425, -0.04836, -1.312), (-0.9527, -0.04836, -1.034), (-2.447, -1.587, -1.148), (-2.441, -1.587, -1.308), (-2.568, -1.427, -1.312), (-2.574, -1.427, -1.153), (-1.034, -1.106, 2.981), (2.973, -1.106, 1.058), (2.973, 1.196, 1.058), (-1.034, 1.196, 2.981), (1.623, -1.069, -1.041), (1.631, -1.069, -1.318), (1.631, -0.7119, -1.318), (1.623, -0.7119, -1.041), (-0.5031, -0.9927, -1.161), (-0.4986, -0.9927, -1.32), (-0.4986, -0.7879, -1.32), (-0.5031, -0.7879, -1.161), (-2.064, 0.7935, 0.7288), (-1.814, 0.7935, 0.6086), (-1.814, 1.15, 0.6086), (-2.064, 1.15, 0.7288), (-2.932, 0.8695, -1.216), (-2.788, 0.8695, -1.285), (-2.788, 1.074, -1.285), (-2.932, 1.074, -1.216), (-2.064, -1.035, 0.7288), (-1.814, -1.035, 0.6086), (-1.814, -0.6786, 0.6086), (-2.064, -0.6786, 0.7288), (-2.932, -0.9594, -1.216), (-2.788, -0.9594, -1.285), (-2.788, -0.7546, -1.285), (-2.932, -0.7546, -1.216)], [], [(29, 28, 31, 30), (4, 7, 11, 8), (43, 42, 46, 47), (27, 26, 30, 31), (12, 15, 19, 16), (13, 12, 16, 17), (34, 33, 37, 38), (14, 13, 17, 18), (24, 27, 31, 28), (42, 41, 45, 46), (21, 20, 0, 1), (25, 24, 28, 29), (22, 21, 1, 2), (7, 6, 10, 11), (5, 4, 8, 9), (6, 5, 9, 10), (7, 4, 5, 6), (9, 8, 11, 10), (20, 23, 3, 0), (45, 44, 47, 46), (23, 22, 2, 3), (17, 16, 19, 18), (37, 36, 39, 38), (32, 35, 39, 36), (26, 25, 29, 30), (33, 32, 36, 37), (35, 34, 38, 39), (40, 43, 47, 44), (41, 40, 44, 45), (15, 14, 18, 19), (1, 0, 3, 2), (12, 13, 14, 15), (24, 25, 26, 27)])
_uv = me_object0_009.uv_layers.new(name='UVMap')
_uv.uv.foreach_set('vector', [0.9599, -0.001324, 0.9028, -0.001324, 0.9028, -0.001324, 0.9599, -0.001324, 0.6709, 1.031, 0.6709, -0.03076, 0.659, -0.03076, 0.659, 1.031, 0.8817, 0.9977, 0.9811, 0.9977, 0.9599, -0.001324, 0.9028, -0.001324, 0.8817, 0.9977, 0.9811, 0.9977, 0.9599, -0.001324, 0.9028, -0.001324, 0.9914, 0.9976, 0.887, 0.9976, 0.9092, 0.005286, 0.9692, 0.005286, 0.9811, 0.9977, 0.8817, 0.9977, 0.9028, -0.001324, 0.9599, -0.001324, 0.887, 0.9976, 0.9914, 0.9976, 0.9692, 0.005286, 0.9092, 0.005286, 0.887, 0.9976, 0.9914, 0.9976, 0.9692, 0.005286, 0.9092, 0.005286, 0.9914, 0.9976, 0.887, 0.9976, 0.9092, 0.005286, 0.9692, 0.005286, 0.887, 0.9976, 0.9914, 0.9976, 0.9692, 0.005286, 0.9092, 0.005286, 0.4994, 0.9979, 0.001898, 0.9979, 0.001898, 0.001289, 0.4994, 0.001289, 0.9811, 0.9977, 0.8817, 0.9977, 0.9028, -0.001324, 0.9599, -0.001324, 0.7502, 1.002, 0.8753, 1.002, 0.8753, -0.008505, 0.7502, -0.008505, 0.6709, 0.9987, 0.6709, -0.9181, 0.659, -0.9181, 0.659, 0.9987, 0.6709, -0.9181, 0.6709, 0.9987, 0.659, 0.9987, 0.659, -0.9181, 0.6709, -0.03076, 0.6709, 1.031, 0.659, 1.031, 0.659, -0.03076, 0.7501, 0.9987, 0.4999, 0.9987, 0.4999, -0.9181, 0.7501, -0.9181, 0.4999, -0.9181, 0.4999, 0.9987, 0.7501, 0.9987, 0.7501, -0.9181, 0.8753, 1.002, 0.7502, 1.002, 0.7502, -0.008505, 0.8753, -0.008505, 0.9599, -0.001324, 0.9028, -0.001324, 0.9028, -0.001324, 0.9599, -0.001324, 0.7495, 0.9962, 0.7495, 0.001162, 0.5003, 0.001162, 0.5003, 0.9962, 0.9599, -0.001324, 0.9028, -0.001324, 0.9028, -0.001324, 0.9599, -0.001324, 0.9599, -0.001324, 0.9028, -0.001324, 0.9028, -0.001324, 0.9599, -0.001324, 0.9914, 0.9976, 0.887, 0.9976, 0.9092, 0.005286, 0.9692, 0.005286, 0.887, 0.9976, 0.9914, 0.9976, 0.9692, 0.005286, 0.9092, 0.005286, 0.9811, 0.9977, 0.8817, 0.9977, 0.9028, -0.001324, 0.9599, -0.001324, 0.8817, 0.9977, 0.9811, 0.9977, 0.9599, -0.001324, 0.9028, -0.001324, 0.9914, 0.9976, 0.887, 0.9976, 0.9092, 0.005286, 0.9692, 0.005286, 0.9811, 0.9977, 0.8817, 0.9977, 0.9028, -0.001324, 0.9599, -0.001324, 0.8817, 0.9977, 0.9811, 0.9977, 0.9599, -0.001324, 0.9028, -0.001324, 0.4978, -0.9539, 0.4978, 0.9977, 0.7504, 0.9977, 0.7504, -0.9539, 0.5439, 0.172, 0.5746, 0.172, 0.5746, 0.3294, 0.5439, 0.3294, 0.5989, 0.3894, 0.6465, 0.3894, 0.6465, 0.6341, 0.5989, 0.6341])
me_object0_009.materials.append(mat_tabcabnty)
me_object0_009.use_remesh_fix_poles = True
me_object0_009.use_remesh_preserve_attributes = False
me_object0_009.use_mirror_vertex_groups = False
me_object0_009.update()
me_object0_012 = bpy.data.meshes.new('Object0.012')
me_object0_012.from_pydata([(-2.106, -1.106, 0.7491), (1.902, -1.106, -1.174), (-1.034, -1.106, 2.981), (2.973, -1.106, 1.058), (0.06778, -1.106, 2.453), (1.871, -1.106, 1.587), (-0.9357, -1.106, 0.244), (0.7759, -1.106, -0.5773), (-1.003, -1.106, 0.2202), (0.0916, -1.106, 2.385), (1.803, -1.106, 1.564), (0.7997, -1.106, -0.6451), (0.0916, 0.9986, 2.385), (1.803, 0.9986, 1.564), (-0.9357, 0.9986, 0.244), (0.7759, 0.9986, -0.5773), (-0.5738, -0.9472, 0.9982), (1.138, -0.9472, 0.1769), (-0.5738, 0.9986, 0.9982), (1.138, 0.9986, 0.1769), (-0.5976, -0.9472, 0.9485), (1.114, -0.9472, 0.1272), (-0.5976, 0.9986, 0.9485), (1.114, 0.9986, 0.1272), (-0.2161, -0.9472, 1.744), (1.496, -0.9472, 0.9223), (-0.2161, 0.9986, 1.744), (1.496, 0.9986, 0.9223), (-0.2399, -0.9472, 1.694), (1.472, -0.9472, 0.8726), (-0.2399, 0.9986, 1.694), (1.472, 0.9986, 0.8726), (1.902, -1.106, -1.174), (1.902, 1.196, -1.174), (-2.106, 1.196, 0.7491), (-1.064, -1.203, 3.134), (3.11, -1.203, 1.131), (3.11, 1.203, 1.131), (-1.064, 1.203, 3.134), (-1.118, -1.203, 3.022), (3.056, -1.203, 1.018), (3.056, 1.203, 1.018), (-1.118, 1.203, 3.022), (-0.7319, -0.3285, -1.026), (-0.7217, -0.3285, -1.304), (-0.9425, -0.04836, -1.312), (-0.9527, -0.04836, -1.034), (-2.447, -1.587, -1.148), (-2.441, -1.587, -1.308), (-2.568, -1.427, -1.312), (-2.574, -1.427, -1.153), (2.973, -1.106, 1.058), (2.973, 1.196, 1.058), (-1.034, 1.196, 2.981), (1.623, -1.069, -1.041), (1.631, -1.069, -1.318), (1.631, -0.7119, -1.318), (1.623, -0.7119, -1.041), (-0.5031, -0.9927, -1.161), (-0.4986, -0.9927, -1.32), (-0.4986, -0.7879, -1.32), (-0.5031, -0.7879, -1.161), (-2.064, 0.7935, 0.7288), (-1.814, 0.7935, 0.6086), (-1.814, 1.15, 0.6086), (-2.064, 1.15, 0.7288), (-2.932, 0.8695, -1.216), (-2.788, 0.8695, -1.285), (-2.788, 1.074, -1.285), (-2.932, 1.074, -1.216), (-2.064, -1.035, 0.7288), (-1.814, -1.035, 0.6086), (-1.814, -0.6786, 0.6086), (-2.064, -0.6786, 0.7288), (-2.932, -0.9594, -1.216), (-2.788, -0.9594, -1.285), (-2.788, -0.7546, -1.285), (-2.932, -0.7546, -1.216)], [], [(8, 4, 2, 0), (6, 7, 15, 14), (3, 5, 11, 1), (9, 10, 5, 4), (7, 6, 8, 11), (10, 7, 11, 5), (6, 9, 4, 8), (15, 13, 12, 14), (10, 9, 12, 13), (7, 10, 13, 15), (9, 6, 14, 12), (16, 17, 19, 18), (20, 22, 23, 21), (24, 28, 29, 25), (28, 30, 31, 29), (24, 25, 27, 26), (16, 20, 21, 17), (59, 58, 61, 60), (35, 38, 42, 39), (73, 72, 76, 77), (57, 56, 60, 61), (43, 46, 50, 47), (44, 43, 47, 48), (64, 63, 67, 68), (45, 44, 48, 49), (54, 57, 61, 58), (72, 71, 75, 76), (55, 54, 58, 59), (52, 51, 32, 33), (38, 37, 41, 42), (36, 35, 39, 40), (37, 36, 40, 41), (38, 35, 36, 37), (40, 39, 42, 41), (2, 53, 34, 0), (75, 74, 77, 76), (53, 52, 33, 34), (48, 47, 50, 49), (67, 66, 69, 68), (62, 65, 69, 66), (56, 55, 59, 60), (63, 62, 66, 67), (65, 64, 68, 69), (70, 73, 77, 74), (71, 70, 74, 75), (46, 45, 49, 50), (1, 11, 8, 0, 34, 33, 32), (43, 44, 45, 46), (54, 55, 56, 57)])
_uv = me_object0_012.uv_layers.new(name='UVMap')
_uv.uv.foreach_set('vector', [0.1387, 0.001289, 0.1387, 0.9979, 0.001898, 0.9979, 0.001898, 0.001289, 0.5, 0.0, 0.75, 0.0, 0.75, 1.0, 0.5, 1.0, 0.4994, 0.9979, 0.3626, 0.9979, 0.3626, 0.001289, 0.4994, 0.001289, 0.1444, 0.9775, 0.3569, 0.9775, 0.3626, 0.9979, 0.1387, 0.9979, 0.3569, 0.02173, 0.1444, 0.02173, 0.1387, 0.001289, 0.3626, 0.001289, 0.3569, 0.9775, 0.3569, 0.02173, 0.3626, 0.001289, 0.3626, 0.9979, 0.1444, 0.02173, 0.1444, 0.9775, 0.1387, 0.9979, 0.1387, 0.001289, 0.75, 0.0, 0.75, 1.0, 0.5, 1.0, 0.5, 0.0, 0.75, 1.0, 0.5, 1.0, 0.5, 0.0, 0.75, 0.0, 0.5, 0.0, 0.5, 1.0, 0.75, 1.0, 0.75, 0.0, 0.5, 1.0, 0.5, 0.0, 0.75, 0.0, 0.75, 1.0, 0.5, 0.0, 0.75, 0.0, 0.75, 1.0, 0.5, 1.0, 0.5, 0.0, 0.5, 1.0, 0.75, 1.0, 0.75, 0.0, 0.5, 0.0, 0.5, 0.0, 0.75, 0.0, 0.75, 0.0, 0.5, 0.0, 0.5, 1.0, 0.75, 1.0, 0.75, 0.0, 0.5, 0.0, 0.75, 0.0, 0.75, 1.0, 0.5, 1.0, 0.5, 0.0, 0.5, 0.0, 0.75, 0.0, 0.75, 0.0, 0.9599, -0.001324, 0.9028, -0.001324, 0.9028, -0.001324, 0.9599, -0.001324, 0.6709, 1.031, 0.6709, -0.03076, 0.659, -0.03076, 0.659, 1.031, 0.8817, 0.9977, 0.9811, 0.9977, 0.9599, -0.001324, 0.9028, -0.001324, 0.8817, 0.9977, 0.9811, 0.9977, 0.9599, -0.001324, 0.9028, -0.001324, 0.9914, 0.9976, 0.887, 0.9976, 0.9092, 0.005286, 0.9692, 0.005286, 0.9811, 0.9977, 0.8817, 0.9977, 0.9028, -0.001324, 0.9599, -0.001324, 0.887, 0.9976, 0.9914, 0.9976, 0.9692, 0.005286, 0.9092, 0.005286, 0.887, 0.9976, 0.9914, 0.9976, 0.9692, 0.005286, 0.9092, 0.005286, 0.9914, 0.9976, 0.887, 0.9976, 0.9092, 0.005286, 0.9692, 0.005286, 0.887, 0.9976, 0.9914, 0.9976, 0.9692, 0.005286, 0.9092, 0.005286, 0.9811, 0.9977, 0.8817, 0.9977, 0.9028, -0.001324, 0.9599, -0.001324, 0.7502, 1.002, 0.8753, 1.002, 0.8753, -0.008505, 0.7502, -0.008505, 0.6709, 0.9987, 0.6709, -0.9181, 0.659, -0.9181, 0.659, 0.9987, 0.6709, -0.9181, 0.6709, 0.9987, 0.659, 0.9987, 0.659, -0.9181, 0.6709, -0.03076, 0.6709, 1.031, 0.659, 1.031, 0.659, -0.03076, 0.7501, 0.9987, 0.4999, 0.9987, 0.4999, -0.9181, 0.7501, -0.9181, 0.4999, -0.9181, 0.4999, 0.9987, 0.7501, 0.9987, 0.7501, -0.9181, 0.8753, 1.002, 0.7502, 1.002, 0.7502, -0.008505, 0.8753, -0.008505, 0.9599, -0.001324, 0.9028, -0.001324, 0.9028, -0.001324, 0.9599, -0.001324, 0.7495, 0.9962, 0.7495, 0.001162, 0.5003, 0.001162, 0.5003, 0.9962, 0.9599, -0.001324, 0.9028, -0.001324, 0.9028, -0.001324, 0.9599, -0.001324, 0.9599, -0.001324, 0.9028, -0.001324, 0.9028, -0.001324, 0.9599, -0.001324, 0.9914, 0.9976, 0.887, 0.9976, 0.9092, 0.005286, 0.9692, 0.005286, 0.887, 0.9976, 0.9914, 0.9976, 0.9692, 0.005286, 0.9092, 0.005286, 0.9811, 0.9977, 0.8817, 0.9977, 0.9028, -0.001324, 0.9599, -0.001324, 0.8817, 0.9977, 0.9811, 0.9977, 0.9599, -0.001324, 0.9028, -0.001324, 0.9914, 0.9976, 0.887, 0.9976, 0.9092, 0.005286, 0.9692, 0.005286, 0.9811, 0.9977, 0.8817, 0.9977, 0.9028, -0.001324, 0.9599, -0.001324, 0.8817, 0.9977, 0.9811, 0.9977, 0.9599, -0.001324, 0.9028, -0.001324, 0.5, 2.0, 0.5, 1.45, 0.5, 0.5501, 0.5, 4.247e-05, 0.75, 0.0, 0.75, 2.0, 0.5, 2.0, 0.5439, 0.172, 0.5746, 0.172, 0.5746, 0.3294, 0.5439, 0.3294, 0.5989, 0.3894, 0.6465, 0.3894, 0.6465, 0.6341, 0.5989, 0.6341])
me_object0_012.materials.append(mat_tabcabnty)
me_object0_012.use_remesh_fix_poles = True
me_object0_012.use_remesh_preserve_attributes = False
me_object0_012.use_mirror_vertex_groups = False
me_object0_012.update()

# ---- objects
ob_tabcabnta = bpy.data.objects.new('tabcabnta', me_object0)
ob_tabcabntb = bpy.data.objects.new('tabcabntb', me_object0_001)
ob_tabcabntd = bpy.data.objects.new('tabcabntd', me_object0_002)
ob_tabcabntx = bpy.data.objects.new('tabcabntx', me_object0_003)
ob_tabcabntbx = bpy.data.objects.new('tabcabntbx', me_object0_004)
ob_tabcabntdx = bpy.data.objects.new('tabcabntdx', me_object0_005)
ob_tabcabnty = bpy.data.objects.new('tabcabnty', me_object0_006)
ob_tabcabntby = bpy.data.objects.new('tabcabntby', me_object0_007)
ob_tabcabntdy = bpy.data.objects.new('tabcabntdy', me_object0_008)
ob_tabcabntz = bpy.data.objects.new('tabcabntz', me_object0_009)
ob_tabcabntbz = bpy.data.objects.new('tabcabntbz', me_object0_012)

# ---- transforms, parenting, visibility, modifiers, constraints
ob_tabcabnta.location = (0.0, 0.0, 0.0)
ob_tabcabnta.lineart.crease_threshold = 0.0
ob_tabcabntb.location = (10.0, 0.0, 0.0)
ob_tabcabntb.lineart.crease_threshold = 0.0
ob_tabcabntd.location = (10.0, -4.105, 1.002)
ob_tabcabntd.lineart.crease_threshold = 0.0
ob_tabcabntx.location = (0.0, 10.0, 0.0)
ob_tabcabntx.lineart.crease_threshold = 0.0
ob_tabcabntbx.location = (10.0, 10.0, 0.0)
ob_tabcabntbx.lineart.crease_threshold = 0.0
ob_tabcabntdx.location = (10.0, 5.895, 1.002)
ob_tabcabntdx.lineart.crease_threshold = 0.0
ob_tabcabnty.location = (0.0, 20.0, 0.0)
ob_tabcabnty.lineart.crease_threshold = 0.0
ob_tabcabntby.location = (10.0, 20.0, 0.0)
ob_tabcabntby.lineart.crease_threshold = 0.0
ob_tabcabntdy.location = (10.0, 15.89, 1.002)
ob_tabcabntdy.lineart.crease_threshold = 0.0
ob_tabcabntz.location = (0.0, 30.0, 0.0)
ob_tabcabntz.lineart.crease_threshold = 0.0
ob_tabcabntbz.location = (10.0, 30.0, 0.0)
ob_tabcabntbz.lineart.crease_threshold = 0.0

# ---- collection membership
col_collection.objects.link(ob_tabcabnta)
col_collection.objects.link(ob_tabcabntb)
col_collection.objects.link(ob_tabcabntd)
col_collection.objects.link(ob_tabcabntx)
col_collection.objects.link(ob_tabcabntbx)
col_collection.objects.link(ob_tabcabntdx)
col_collection.objects.link(ob_tabcabnty)
col_collection.objects.link(ob_tabcabntby)
col_collection.objects.link(ob_tabcabntdy)
col_collection.objects.link(ob_tabcabntz)
col_collection.objects.link(ob_tabcabntbz)

# ---- scene / render settings (as saved in the file)
scene.frame_start = 1; scene.frame_end = 250; scene.frame_set(1)
scene.render.engine = 'BLENDER_EEVEE_NEXT'
scene.cycles.use_denoising = False
scene.cycles.samples = 128
scene.cycles.sampling_pattern = 'TABULATED_SOBOL'
scene.cycles.use_adaptive_sampling = False
scene.cycles.use_light_tree = False
scene.view_settings.view_transform = 'Filmic'
bpy.context.view_layer.update()

# ---- added for rendering (the .blend has no active camera and no usable light): camera, sun
cam_auto = bpy.data.cameras.new('AutoCamera')
cam_auto.lens = 50.0
cam_auto.sensor_width = 36.0
cam_auto.clip_end = 1000.0
ob_auto_camera = bpy.data.objects.new('AutoCamera', cam_auto)
scene.collection.objects.link(ob_auto_camera)
ob_auto_camera.location = (42.1666, -31.444, 30.0463)
ob_auto_camera.rotation_euler = (1.09748, -7.21219e-08, 0.694738)
scene.camera = ob_auto_camera
light_auto_sun = bpy.data.lights.new('AutoSun', 'SUN')
light_auto_sun.energy = 3.0
light_auto_sun.angle = 0.0523599
ob_auto_sun = bpy.data.objects.new('AutoSun', light_auto_sun)
scene.collection.objects.link(ob_auto_sun)
ob_auto_sun.rotation_euler = (0.872665, 0.174533, 0.523599)
bpy.context.view_layer.update()
